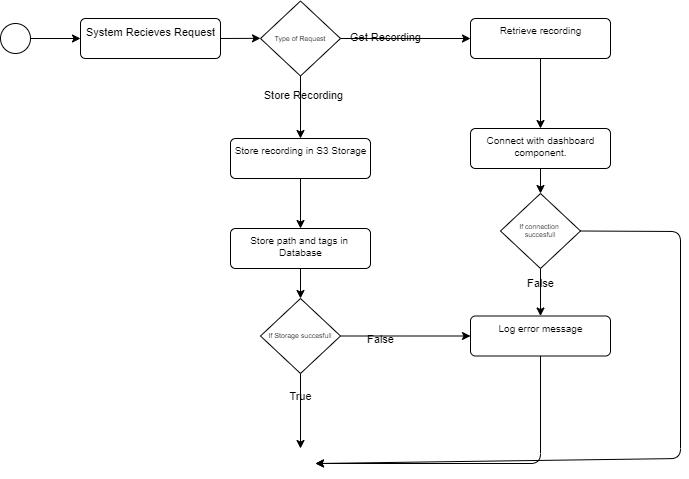

The diagram above was exported from draw.io. Its source (the exported page's mxGraphModel, read from the mxfile embedded in the PNG):
<mxGraphModel dx="690" dy="611" grid="1" gridSize="10" guides="1" tooltips="1" connect="1" arrows="1" fold="1" page="1" pageScale="1" pageWidth="850" pageHeight="1100" math="0" shadow="0">
  <root>
    <mxCell id="0" />
    <mxCell id="1" parent="0" />
    <mxCell id="2" style="edgeStyle=none;html=1;exitX=1;exitY=0.5;exitDx=0;exitDy=0;" edge="1" parent="1" target="4">
      <mxGeometry relative="1" as="geometry">
        <mxPoint x="110.00000000000011" y="260" as="sourcePoint" />
      </mxGeometry>
    </mxCell>
    <mxCell id="3" style="edgeStyle=none;html=1;exitX=1;exitY=0.5;exitDx=0;exitDy=0;entryX=0;entryY=0.498;entryDx=0;entryDy=0;entryPerimeter=0;" edge="1" parent="1" source="4">
      <mxGeometry relative="1" as="geometry">
        <mxPoint x="340" y="259.82000000000005" as="targetPoint" />
      </mxGeometry>
    </mxCell>
    <mxCell id="4" value="&lt;font style=&quot;font-size: 11px&quot;&gt;System Recieves Request&lt;/font&gt;" style="html=1;align=center;verticalAlign=top;rounded=1;absoluteArcSize=1;arcSize=10;dashed=0;fillColor=none;" vertex="1" parent="1">
      <mxGeometry x="160" y="240" width="140" height="40" as="geometry" />
    </mxCell>
    <mxCell id="37" style="edgeStyle=none;html=1;exitX=1;exitY=0.5;exitDx=0;exitDy=0;fontSize=11;entryX=0;entryY=0.5;entryDx=0;entryDy=0;" edge="1" parent="1" source="16" target="23">
      <mxGeometry relative="1" as="geometry">
        <mxPoint x="520" y="558" as="targetPoint" />
      </mxGeometry>
    </mxCell>
    <mxCell id="38" value="False" style="edgeLabel;html=1;align=center;verticalAlign=middle;resizable=0;points=[];fontSize=11;labelBackgroundColor=none;" vertex="1" connectable="0" parent="37">
      <mxGeometry x="-0.3957" y="-3" relative="1" as="geometry">
        <mxPoint as="offset" />
      </mxGeometry>
    </mxCell>
    <mxCell id="39" style="edgeStyle=none;html=1;exitX=0.5;exitY=1;exitDx=0;exitDy=0;fontSize=11;" edge="1" parent="1" source="16">
      <mxGeometry relative="1" as="geometry">
        <mxPoint x="380" y="670" as="targetPoint" />
      </mxGeometry>
    </mxCell>
    <mxCell id="40" value="True" style="edgeLabel;html=1;align=center;verticalAlign=middle;resizable=0;points=[];fontSize=11;labelBackgroundColor=none;" vertex="1" connectable="0" parent="39">
      <mxGeometry x="-0.424" y="-1" relative="1" as="geometry">
        <mxPoint as="offset" />
      </mxGeometry>
    </mxCell>
    <mxCell id="16" value="If Storage succesfull" style="rhombus;fillColor=none;fontSize=7;" vertex="1" parent="1">
      <mxGeometry x="340" y="520" width="80" height="75" as="geometry" />
    </mxCell>
    <mxCell id="36" style="edgeStyle=none;html=1;exitX=0.5;exitY=1;exitDx=0;exitDy=0;entryX=0.5;entryY=0;entryDx=0;entryDy=0;fontSize=11;" edge="1" parent="1" source="18" target="16">
      <mxGeometry relative="1" as="geometry" />
    </mxCell>
    <mxCell id="18" value="&lt;font size=&quot;1&quot;&gt;Store path and tags in &lt;br&gt;Database&lt;/font&gt;" style="html=1;align=center;verticalAlign=top;rounded=1;absoluteArcSize=1;arcSize=10;dashed=0;fontSize=7;fillColor=none;" vertex="1" parent="1">
      <mxGeometry x="310" y="450" width="140" height="40" as="geometry" />
    </mxCell>
    <mxCell id="35" style="edgeStyle=none;html=1;exitX=0.5;exitY=1;exitDx=0;exitDy=0;fontSize=11;" edge="1" parent="1" source="20">
      <mxGeometry relative="1" as="geometry">
        <mxPoint x="380" y="450" as="targetPoint" />
      </mxGeometry>
    </mxCell>
    <mxCell id="20" value="&lt;font size=&quot;1&quot;&gt;Store recording in S3 Storage&lt;/font&gt;" style="html=1;align=center;verticalAlign=top;rounded=1;absoluteArcSize=1;arcSize=10;dashed=0;fontSize=7;fillColor=none;" vertex="1" parent="1">
      <mxGeometry x="310" y="360" width="140" height="40" as="geometry" />
    </mxCell>
    <mxCell id="47" style="edgeStyle=none;html=1;exitX=0.5;exitY=1;exitDx=0;exitDy=0;fontSize=11;entryX=1;entryY=0.5;entryDx=0;entryDy=0;" edge="1" parent="1" source="23" target="26">
      <mxGeometry relative="1" as="geometry">
        <mxPoint x="420" y="660" as="targetPoint" />
        <Array as="points">
          <mxPoint x="620" y="685" />
        </Array>
      </mxGeometry>
    </mxCell>
    <mxCell id="23" value="&lt;font&gt;&lt;font size=&quot;1&quot;&gt;Log error message&lt;/font&gt;&lt;br&gt;&lt;/font&gt;" style="html=1;align=center;verticalAlign=top;rounded=1;absoluteArcSize=1;arcSize=10;dashed=0;fontSize=7;fillColor=none;" vertex="1" parent="1">
      <mxGeometry x="550" y="537.5" width="140" height="40" as="geometry" />
    </mxCell>
    <mxCell id="41" style="edgeStyle=none;html=1;exitX=0.5;exitY=1;exitDx=0;exitDy=0;fontSize=11;" edge="1" parent="1" source="25">
      <mxGeometry relative="1" as="geometry">
        <mxPoint x="620" y="350" as="targetPoint" />
      </mxGeometry>
    </mxCell>
    <mxCell id="25" value="&lt;font size=&quot;1&quot;&gt;Retrieve recording&lt;/font&gt;" style="html=1;align=center;verticalAlign=top;rounded=1;absoluteArcSize=1;arcSize=10;dashed=0;fontSize=7;fillColor=none;" vertex="1" parent="1">
      <mxGeometry x="550" y="240" width="140" height="40" as="geometry" />
    </mxCell>
    <mxCell id="26" value="" style="ellipse;html=1;shape=endState;fillColor=#FFFFFF;strokeColor=#FFFFFF;fontSize=9;" vertex="1" parent="1">
      <mxGeometry x="365" y="670" width="30" height="30" as="geometry" />
    </mxCell>
    <mxCell id="27" value="" style="ellipse;fillColor=#ffffff;strokeColor=#000000;labelBackgroundColor=none;fontSize=9;" vertex="1" parent="1">
      <mxGeometry x="80" y="245" width="30" height="30" as="geometry" />
    </mxCell>
    <mxCell id="29" style="edgeStyle=none;html=1;exitX=1;exitY=0.5;exitDx=0;exitDy=0;fontSize=11;" edge="1" parent="1" source="28">
      <mxGeometry relative="1" as="geometry">
        <mxPoint x="550" y="260" as="targetPoint" />
      </mxGeometry>
    </mxCell>
    <mxCell id="30" value="Get Recording" style="edgeLabel;html=1;align=center;verticalAlign=middle;resizable=0;points=[];fontSize=11;labelBackgroundColor=none;" vertex="1" connectable="0" parent="29">
      <mxGeometry x="-0.3262" y="2" relative="1" as="geometry">
        <mxPoint as="offset" />
      </mxGeometry>
    </mxCell>
    <mxCell id="31" style="edgeStyle=none;html=1;exitX=0.5;exitY=1;exitDx=0;exitDy=0;fontSize=11;entryX=0.5;entryY=0;entryDx=0;entryDy=0;" edge="1" parent="1" source="28" target="20">
      <mxGeometry relative="1" as="geometry">
        <mxPoint x="380" y="370" as="targetPoint" />
      </mxGeometry>
    </mxCell>
    <mxCell id="32" value="Store Recording" style="edgeLabel;html=1;align=center;verticalAlign=middle;resizable=0;points=[];fontSize=11;labelBackgroundColor=none;" vertex="1" connectable="0" parent="31">
      <mxGeometry x="-0.3943" y="2" relative="1" as="geometry">
        <mxPoint as="offset" />
      </mxGeometry>
    </mxCell>
    <mxCell id="28" value="Type of Request" style="rhombus;fillColor=none;fontSize=7;" vertex="1" parent="1">
      <mxGeometry x="340" y="222.5" width="80" height="75" as="geometry" />
    </mxCell>
    <mxCell id="44" style="edgeStyle=none;html=1;exitX=0.5;exitY=1;exitDx=0;exitDy=0;entryX=0.5;entryY=0;entryDx=0;entryDy=0;fontSize=11;" edge="1" parent="1" source="42" target="43">
      <mxGeometry relative="1" as="geometry" />
    </mxCell>
    <mxCell id="42" value="&lt;font size=&quot;1&quot;&gt;Connect with dashboard&lt;br&gt;component.&lt;br&gt;&lt;/font&gt;" style="html=1;align=center;verticalAlign=top;rounded=1;absoluteArcSize=1;arcSize=10;dashed=0;fontSize=7;fillColor=none;" vertex="1" parent="1">
      <mxGeometry x="550" y="350" width="140" height="40" as="geometry" />
    </mxCell>
    <mxCell id="45" style="edgeStyle=none;html=1;exitX=0.5;exitY=1;exitDx=0;exitDy=0;entryX=0.5;entryY=0;entryDx=0;entryDy=0;fontSize=11;" edge="1" parent="1" source="43" target="23">
      <mxGeometry relative="1" as="geometry" />
    </mxCell>
    <mxCell id="46" value="False" style="edgeLabel;html=1;align=center;verticalAlign=middle;resizable=0;points=[];fontSize=11;labelBackgroundColor=none;" vertex="1" connectable="0" parent="45">
      <mxGeometry x="-0.4215" y="-1" relative="1" as="geometry">
        <mxPoint as="offset" />
      </mxGeometry>
    </mxCell>
    <mxCell id="48" style="edgeStyle=none;html=1;exitX=1;exitY=0.5;exitDx=0;exitDy=0;fontSize=11;entryX=1;entryY=0.5;entryDx=0;entryDy=0;" edge="1" parent="1" source="43" target="26">
      <mxGeometry relative="1" as="geometry">
        <mxPoint x="730" y="690" as="targetPoint" />
        <Array as="points">
          <mxPoint x="760" y="453" />
          <mxPoint x="760" y="680" />
        </Array>
      </mxGeometry>
    </mxCell>
    <mxCell id="43" value="If connection &#10;succesfull" style="rhombus;fillColor=none;fontSize=7;" vertex="1" parent="1">
      <mxGeometry x="580" y="415" width="80" height="75" as="geometry" />
    </mxCell>
  </root>
</mxGraphModel>